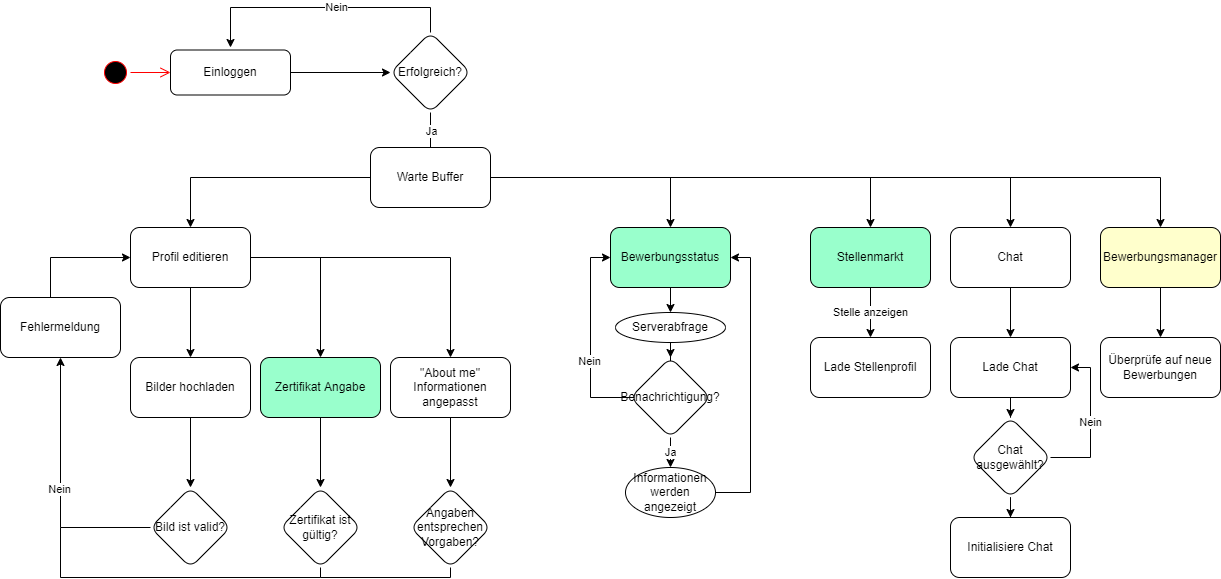

The diagram above was exported from draw.io. Its source (the exported page's mxGraphModel, read from the mxfile embedded in the PNG):
<mxGraphModel dx="1422" dy="786" grid="1" gridSize="10" guides="1" tooltips="1" connect="1" arrows="1" fold="1" page="1" pageScale="1" pageWidth="1600" pageHeight="900" math="0" shadow="0">
  <root>
    <mxCell id="0" />
    <mxCell id="1" parent="0" />
    <mxCell id="9yoDNkuK7daeTxuXJp2o-1" value="" style="ellipse;html=1;shape=startState;fillColor=#000000;strokeColor=#ff0000;" vertex="1" parent="1">
      <mxGeometry x="140" y="170" width="30" height="30" as="geometry" />
    </mxCell>
    <mxCell id="9yoDNkuK7daeTxuXJp2o-2" value="" style="edgeStyle=orthogonalEdgeStyle;html=1;verticalAlign=bottom;endArrow=open;endSize=8;strokeColor=#ff0000;rounded=0;" edge="1" source="9yoDNkuK7daeTxuXJp2o-1" parent="1">
      <mxGeometry relative="1" as="geometry">
        <mxPoint x="210" y="185" as="targetPoint" />
      </mxGeometry>
    </mxCell>
    <mxCell id="9yoDNkuK7daeTxuXJp2o-5" value="" style="edgeStyle=orthogonalEdgeStyle;rounded=0;orthogonalLoop=1;jettySize=auto;html=1;" edge="1" parent="1" source="9yoDNkuK7daeTxuXJp2o-3" target="9yoDNkuK7daeTxuXJp2o-4">
      <mxGeometry relative="1" as="geometry" />
    </mxCell>
    <mxCell id="9yoDNkuK7daeTxuXJp2o-3" value="Einloggen" style="rounded=1;whiteSpace=wrap;html=1;" vertex="1" parent="1">
      <mxGeometry x="210" y="162.5" width="120" height="45" as="geometry" />
    </mxCell>
    <mxCell id="9yoDNkuK7daeTxuXJp2o-6" style="edgeStyle=orthogonalEdgeStyle;rounded=0;orthogonalLoop=1;jettySize=auto;html=1;" edge="1" parent="1" source="9yoDNkuK7daeTxuXJp2o-4">
      <mxGeometry relative="1" as="geometry">
        <mxPoint x="270" y="160" as="targetPoint" />
        <Array as="points">
          <mxPoint x="470" y="120" />
          <mxPoint x="270" y="120" />
        </Array>
      </mxGeometry>
    </mxCell>
    <mxCell id="9yoDNkuK7daeTxuXJp2o-7" value="Nein" style="edgeLabel;html=1;align=center;verticalAlign=middle;resizable=0;points=[];" vertex="1" connectable="0" parent="9yoDNkuK7daeTxuXJp2o-6">
      <mxGeometry x="-0.0959" y="-1" relative="1" as="geometry">
        <mxPoint as="offset" />
      </mxGeometry>
    </mxCell>
    <mxCell id="9yoDNkuK7daeTxuXJp2o-9" value="" style="edgeStyle=orthogonalEdgeStyle;rounded=0;orthogonalLoop=1;jettySize=auto;html=1;entryX=0.5;entryY=0;entryDx=0;entryDy=0;" edge="1" parent="1" source="9yoDNkuK7daeTxuXJp2o-4" target="9yoDNkuK7daeTxuXJp2o-19">
      <mxGeometry relative="1" as="geometry">
        <Array as="points">
          <mxPoint x="470" y="310" />
        </Array>
      </mxGeometry>
    </mxCell>
    <mxCell id="9yoDNkuK7daeTxuXJp2o-10" value="Ja" style="edgeLabel;html=1;align=center;verticalAlign=middle;resizable=0;points=[];" vertex="1" connectable="0" parent="9yoDNkuK7daeTxuXJp2o-9">
      <mxGeometry x="-0.3167" relative="1" as="geometry">
        <mxPoint y="-28" as="offset" />
      </mxGeometry>
    </mxCell>
    <mxCell id="9yoDNkuK7daeTxuXJp2o-4" value="Erfolgreich?" style="rhombus;whiteSpace=wrap;html=1;rounded=1;" vertex="1" parent="1">
      <mxGeometry x="430" y="145" width="80" height="80" as="geometry" />
    </mxCell>
    <mxCell id="9yoDNkuK7daeTxuXJp2o-12" value="" style="edgeStyle=orthogonalEdgeStyle;rounded=0;orthogonalLoop=1;jettySize=auto;html=1;" edge="1" parent="1" source="9yoDNkuK7daeTxuXJp2o-8" target="9yoDNkuK7daeTxuXJp2o-11">
      <mxGeometry relative="1" as="geometry" />
    </mxCell>
    <mxCell id="9yoDNkuK7daeTxuXJp2o-29" style="edgeStyle=orthogonalEdgeStyle;rounded=0;orthogonalLoop=1;jettySize=auto;html=1;entryX=0.5;entryY=0;entryDx=0;entryDy=0;endArrow=classic;endFill=1;" edge="1" parent="1" source="9yoDNkuK7daeTxuXJp2o-8" target="9yoDNkuK7daeTxuXJp2o-21">
      <mxGeometry relative="1" as="geometry" />
    </mxCell>
    <mxCell id="9yoDNkuK7daeTxuXJp2o-30" style="edgeStyle=orthogonalEdgeStyle;rounded=0;orthogonalLoop=1;jettySize=auto;html=1;entryX=0.5;entryY=0;entryDx=0;entryDy=0;endArrow=classic;endFill=1;" edge="1" parent="1" source="9yoDNkuK7daeTxuXJp2o-8" target="9yoDNkuK7daeTxuXJp2o-22">
      <mxGeometry relative="1" as="geometry" />
    </mxCell>
    <mxCell id="9yoDNkuK7daeTxuXJp2o-8" value="Profil editieren" style="whiteSpace=wrap;html=1;rounded=1;" vertex="1" parent="1">
      <mxGeometry x="170" y="340" width="120" height="60" as="geometry" />
    </mxCell>
    <mxCell id="9yoDNkuK7daeTxuXJp2o-14" value="" style="edgeStyle=orthogonalEdgeStyle;rounded=0;orthogonalLoop=1;jettySize=auto;html=1;" edge="1" parent="1" source="9yoDNkuK7daeTxuXJp2o-11" target="9yoDNkuK7daeTxuXJp2o-13">
      <mxGeometry relative="1" as="geometry" />
    </mxCell>
    <mxCell id="9yoDNkuK7daeTxuXJp2o-11" value="Bilder hochladen" style="whiteSpace=wrap;html=1;rounded=1;fillColor=default;" vertex="1" parent="1">
      <mxGeometry x="170" y="470" width="120" height="60" as="geometry" />
    </mxCell>
    <mxCell id="9yoDNkuK7daeTxuXJp2o-15" style="edgeStyle=orthogonalEdgeStyle;rounded=0;orthogonalLoop=1;jettySize=auto;html=1;entryX=0.5;entryY=1;entryDx=0;entryDy=0;" edge="1" parent="1" source="9yoDNkuK7daeTxuXJp2o-13" target="9yoDNkuK7daeTxuXJp2o-17">
      <mxGeometry relative="1" as="geometry">
        <mxPoint x="100" y="490" as="targetPoint" />
        <Array as="points">
          <mxPoint x="100" y="640" />
        </Array>
      </mxGeometry>
    </mxCell>
    <mxCell id="9yoDNkuK7daeTxuXJp2o-16" value="Nein" style="edgeLabel;html=1;align=center;verticalAlign=middle;resizable=0;points=[];" vertex="1" connectable="0" parent="9yoDNkuK7daeTxuXJp2o-15">
      <mxGeometry x="-0.0077" y="2" relative="1" as="geometry">
        <mxPoint as="offset" />
      </mxGeometry>
    </mxCell>
    <mxCell id="9yoDNkuK7daeTxuXJp2o-13" value="Bild ist valid?" style="rhombus;whiteSpace=wrap;html=1;rounded=1;" vertex="1" parent="1">
      <mxGeometry x="190" y="600" width="80" height="80" as="geometry" />
    </mxCell>
    <mxCell id="9yoDNkuK7daeTxuXJp2o-18" style="edgeStyle=orthogonalEdgeStyle;rounded=0;orthogonalLoop=1;jettySize=auto;html=1;entryX=0;entryY=0.5;entryDx=0;entryDy=0;" edge="1" parent="1" source="9yoDNkuK7daeTxuXJp2o-17" target="9yoDNkuK7daeTxuXJp2o-8">
      <mxGeometry relative="1" as="geometry">
        <Array as="points">
          <mxPoint x="90" y="370" />
        </Array>
      </mxGeometry>
    </mxCell>
    <mxCell id="9yoDNkuK7daeTxuXJp2o-17" value="Fehlermeldung" style="rounded=1;whiteSpace=wrap;html=1;" vertex="1" parent="1">
      <mxGeometry x="40" y="410" width="120" height="60" as="geometry" />
    </mxCell>
    <mxCell id="9yoDNkuK7daeTxuXJp2o-20" style="edgeStyle=orthogonalEdgeStyle;rounded=0;orthogonalLoop=1;jettySize=auto;html=1;entryX=0.5;entryY=0;entryDx=0;entryDy=0;" edge="1" parent="1" source="9yoDNkuK7daeTxuXJp2o-19" target="9yoDNkuK7daeTxuXJp2o-8">
      <mxGeometry relative="1" as="geometry" />
    </mxCell>
    <mxCell id="9yoDNkuK7daeTxuXJp2o-32" style="edgeStyle=orthogonalEdgeStyle;rounded=0;orthogonalLoop=1;jettySize=auto;html=1;entryX=0.5;entryY=0;entryDx=0;entryDy=0;endArrow=classic;endFill=1;" edge="1" parent="1" source="9yoDNkuK7daeTxuXJp2o-19" target="9yoDNkuK7daeTxuXJp2o-31">
      <mxGeometry relative="1" as="geometry" />
    </mxCell>
    <mxCell id="9yoDNkuK7daeTxuXJp2o-45" style="edgeStyle=orthogonalEdgeStyle;rounded=0;orthogonalLoop=1;jettySize=auto;html=1;entryX=0.5;entryY=0;entryDx=0;entryDy=0;endArrow=classic;endFill=1;" edge="1" parent="1" source="9yoDNkuK7daeTxuXJp2o-19" target="9yoDNkuK7daeTxuXJp2o-42">
      <mxGeometry relative="1" as="geometry" />
    </mxCell>
    <mxCell id="9yoDNkuK7daeTxuXJp2o-57" style="edgeStyle=orthogonalEdgeStyle;rounded=0;orthogonalLoop=1;jettySize=auto;html=1;endArrow=classic;endFill=1;" edge="1" parent="1" source="9yoDNkuK7daeTxuXJp2o-19" target="9yoDNkuK7daeTxuXJp2o-50">
      <mxGeometry relative="1" as="geometry" />
    </mxCell>
    <mxCell id="9yoDNkuK7daeTxuXJp2o-61" style="edgeStyle=orthogonalEdgeStyle;rounded=0;orthogonalLoop=1;jettySize=auto;html=1;entryX=0.5;entryY=0;entryDx=0;entryDy=0;endArrow=classic;endFill=1;" edge="1" parent="1" source="9yoDNkuK7daeTxuXJp2o-19" target="9yoDNkuK7daeTxuXJp2o-60">
      <mxGeometry relative="1" as="geometry" />
    </mxCell>
    <mxCell id="9yoDNkuK7daeTxuXJp2o-19" value="Warte Buffer" style="rounded=1;whiteSpace=wrap;html=1;" vertex="1" parent="1">
      <mxGeometry x="410" y="260" width="120" height="60" as="geometry" />
    </mxCell>
    <mxCell id="9yoDNkuK7daeTxuXJp2o-26" value="" style="edgeStyle=orthogonalEdgeStyle;rounded=0;orthogonalLoop=1;jettySize=auto;html=1;" edge="1" parent="1" source="9yoDNkuK7daeTxuXJp2o-21" target="9yoDNkuK7daeTxuXJp2o-23">
      <mxGeometry relative="1" as="geometry" />
    </mxCell>
    <mxCell id="9yoDNkuK7daeTxuXJp2o-21" value="Zertifikat Angabe" style="rounded=1;whiteSpace=wrap;html=1;fillColor=#99FFCC;" vertex="1" parent="1">
      <mxGeometry x="300" y="470" width="120" height="60" as="geometry" />
    </mxCell>
    <mxCell id="9yoDNkuK7daeTxuXJp2o-25" value="" style="edgeStyle=orthogonalEdgeStyle;rounded=0;orthogonalLoop=1;jettySize=auto;html=1;" edge="1" parent="1" source="9yoDNkuK7daeTxuXJp2o-22" target="9yoDNkuK7daeTxuXJp2o-24">
      <mxGeometry relative="1" as="geometry" />
    </mxCell>
    <mxCell id="9yoDNkuK7daeTxuXJp2o-22" value="&quot;About me&quot; Informationen angepasst" style="rounded=1;whiteSpace=wrap;html=1;" vertex="1" parent="1">
      <mxGeometry x="430" y="470" width="120" height="60" as="geometry" />
    </mxCell>
    <mxCell id="9yoDNkuK7daeTxuXJp2o-27" style="edgeStyle=orthogonalEdgeStyle;rounded=0;orthogonalLoop=1;jettySize=auto;html=1;endArrow=none;endFill=0;" edge="1" parent="1" source="9yoDNkuK7daeTxuXJp2o-23">
      <mxGeometry relative="1" as="geometry">
        <mxPoint x="100" y="640" as="targetPoint" />
        <Array as="points">
          <mxPoint x="360" y="690" />
          <mxPoint x="100" y="690" />
        </Array>
      </mxGeometry>
    </mxCell>
    <mxCell id="9yoDNkuK7daeTxuXJp2o-23" value="Zertifikat ist gültig?" style="rhombus;whiteSpace=wrap;html=1;rounded=1;" vertex="1" parent="1">
      <mxGeometry x="320" y="600" width="80" height="80" as="geometry" />
    </mxCell>
    <mxCell id="9yoDNkuK7daeTxuXJp2o-28" style="edgeStyle=orthogonalEdgeStyle;rounded=0;orthogonalLoop=1;jettySize=auto;html=1;endArrow=none;endFill=0;" edge="1" parent="1" source="9yoDNkuK7daeTxuXJp2o-24">
      <mxGeometry relative="1" as="geometry">
        <mxPoint x="360" y="690" as="targetPoint" />
        <Array as="points">
          <mxPoint x="490" y="690" />
        </Array>
      </mxGeometry>
    </mxCell>
    <mxCell id="9yoDNkuK7daeTxuXJp2o-24" value="Angaben entsprechen Vorgaben?" style="rhombus;whiteSpace=wrap;html=1;rounded=1;" vertex="1" parent="1">
      <mxGeometry x="450" y="600" width="80" height="80" as="geometry" />
    </mxCell>
    <mxCell id="9yoDNkuK7daeTxuXJp2o-34" value="" style="edgeStyle=orthogonalEdgeStyle;rounded=0;orthogonalLoop=1;jettySize=auto;html=1;endArrow=classic;endFill=1;" edge="1" parent="1" source="9yoDNkuK7daeTxuXJp2o-31" target="9yoDNkuK7daeTxuXJp2o-33">
      <mxGeometry relative="1" as="geometry" />
    </mxCell>
    <mxCell id="9yoDNkuK7daeTxuXJp2o-31" value="Bewerbungsstatus" style="whiteSpace=wrap;html=1;rounded=1;fillColor=#99FFCC;" vertex="1" parent="1">
      <mxGeometry x="650" y="340" width="120" height="60" as="geometry" />
    </mxCell>
    <mxCell id="9yoDNkuK7daeTxuXJp2o-36" value="" style="edgeStyle=orthogonalEdgeStyle;rounded=0;orthogonalLoop=1;jettySize=auto;html=1;endArrow=classic;endFill=1;" edge="1" parent="1" source="9yoDNkuK7daeTxuXJp2o-33" target="9yoDNkuK7daeTxuXJp2o-35">
      <mxGeometry relative="1" as="geometry" />
    </mxCell>
    <mxCell id="9yoDNkuK7daeTxuXJp2o-33" value="Serverabfrage" style="ellipse;whiteSpace=wrap;html=1;rounded=1;" vertex="1" parent="1">
      <mxGeometry x="655" y="425" width="110" height="30" as="geometry" />
    </mxCell>
    <mxCell id="9yoDNkuK7daeTxuXJp2o-37" style="edgeStyle=orthogonalEdgeStyle;rounded=0;orthogonalLoop=1;jettySize=auto;html=1;entryX=0;entryY=0.5;entryDx=0;entryDy=0;endArrow=classic;endFill=1;" edge="1" parent="1" source="9yoDNkuK7daeTxuXJp2o-35" target="9yoDNkuK7daeTxuXJp2o-31">
      <mxGeometry relative="1" as="geometry">
        <Array as="points">
          <mxPoint x="630" y="510" />
          <mxPoint x="630" y="370" />
        </Array>
      </mxGeometry>
    </mxCell>
    <mxCell id="9yoDNkuK7daeTxuXJp2o-38" value="Nein" style="edgeLabel;html=1;align=center;verticalAlign=middle;resizable=0;points=[];" vertex="1" connectable="0" parent="9yoDNkuK7daeTxuXJp2o-37">
      <mxGeometry x="-0.23" y="2" relative="1" as="geometry">
        <mxPoint as="offset" />
      </mxGeometry>
    </mxCell>
    <mxCell id="9yoDNkuK7daeTxuXJp2o-40" value="Ja" style="edgeStyle=orthogonalEdgeStyle;rounded=0;orthogonalLoop=1;jettySize=auto;html=1;endArrow=classic;endFill=1;" edge="1" parent="1" source="9yoDNkuK7daeTxuXJp2o-35" target="9yoDNkuK7daeTxuXJp2o-39">
      <mxGeometry relative="1" as="geometry" />
    </mxCell>
    <mxCell id="9yoDNkuK7daeTxuXJp2o-35" value="Benachrichtigung?" style="rhombus;whiteSpace=wrap;html=1;rounded=1;" vertex="1" parent="1">
      <mxGeometry x="670" y="470" width="80" height="80" as="geometry" />
    </mxCell>
    <mxCell id="9yoDNkuK7daeTxuXJp2o-41" style="edgeStyle=orthogonalEdgeStyle;rounded=0;orthogonalLoop=1;jettySize=auto;html=1;entryX=1;entryY=0.5;entryDx=0;entryDy=0;endArrow=classic;endFill=1;" edge="1" parent="1" source="9yoDNkuK7daeTxuXJp2o-39" target="9yoDNkuK7daeTxuXJp2o-31">
      <mxGeometry relative="1" as="geometry">
        <Array as="points">
          <mxPoint x="790" y="605" />
          <mxPoint x="790" y="370" />
        </Array>
      </mxGeometry>
    </mxCell>
    <mxCell id="9yoDNkuK7daeTxuXJp2o-39" value="Informationen werden angezeigt" style="ellipse;whiteSpace=wrap;html=1;rounded=1;" vertex="1" parent="1">
      <mxGeometry x="665" y="580" width="90" height="50" as="geometry" />
    </mxCell>
    <mxCell id="9yoDNkuK7daeTxuXJp2o-47" value="Stelle anzeigen" style="edgeStyle=orthogonalEdgeStyle;rounded=0;orthogonalLoop=1;jettySize=auto;html=1;endArrow=classic;endFill=1;entryX=0.5;entryY=0;entryDx=0;entryDy=0;" edge="1" parent="1" source="9yoDNkuK7daeTxuXJp2o-42" target="9yoDNkuK7daeTxuXJp2o-49">
      <mxGeometry relative="1" as="geometry">
        <mxPoint x="910" y="455" as="targetPoint" />
        <mxPoint as="offset" />
      </mxGeometry>
    </mxCell>
    <mxCell id="9yoDNkuK7daeTxuXJp2o-42" value="Stellenmarkt" style="rounded=1;whiteSpace=wrap;html=1;labelBackgroundColor=none;labelBorderColor=none;fillColor=#99FFCC;" vertex="1" parent="1">
      <mxGeometry x="850" y="340" width="120" height="60" as="geometry" />
    </mxCell>
    <mxCell id="9yoDNkuK7daeTxuXJp2o-49" value="Lade Stellenprofil" style="rounded=1;whiteSpace=wrap;html=1;fillColor=default;" vertex="1" parent="1">
      <mxGeometry x="850" y="450" width="120" height="60" as="geometry" />
    </mxCell>
    <mxCell id="9yoDNkuK7daeTxuXJp2o-53" value="" style="edgeStyle=orthogonalEdgeStyle;rounded=0;orthogonalLoop=1;jettySize=auto;html=1;endArrow=classic;endFill=1;" edge="1" parent="1" source="9yoDNkuK7daeTxuXJp2o-50" target="9yoDNkuK7daeTxuXJp2o-51">
      <mxGeometry relative="1" as="geometry" />
    </mxCell>
    <mxCell id="9yoDNkuK7daeTxuXJp2o-50" value="Chat" style="rounded=1;whiteSpace=wrap;html=1;" vertex="1" parent="1">
      <mxGeometry x="990" y="340" width="120" height="60" as="geometry" />
    </mxCell>
    <mxCell id="9yoDNkuK7daeTxuXJp2o-55" value="" style="edgeStyle=orthogonalEdgeStyle;rounded=0;orthogonalLoop=1;jettySize=auto;html=1;endArrow=classic;endFill=1;" edge="1" parent="1" source="9yoDNkuK7daeTxuXJp2o-51" target="9yoDNkuK7daeTxuXJp2o-54">
      <mxGeometry relative="1" as="geometry" />
    </mxCell>
    <mxCell id="9yoDNkuK7daeTxuXJp2o-51" value="Lade Chat" style="whiteSpace=wrap;html=1;rounded=1;" vertex="1" parent="1">
      <mxGeometry x="990" y="450" width="120" height="60" as="geometry" />
    </mxCell>
    <mxCell id="9yoDNkuK7daeTxuXJp2o-56" value="Nein" style="edgeStyle=orthogonalEdgeStyle;rounded=0;orthogonalLoop=1;jettySize=auto;html=1;entryX=1;entryY=0.5;entryDx=0;entryDy=0;endArrow=classic;endFill=1;" edge="1" parent="1" source="9yoDNkuK7daeTxuXJp2o-54" target="9yoDNkuK7daeTxuXJp2o-51">
      <mxGeometry relative="1" as="geometry">
        <Array as="points">
          <mxPoint x="1130" y="570" />
          <mxPoint x="1130" y="480" />
        </Array>
      </mxGeometry>
    </mxCell>
    <mxCell id="9yoDNkuK7daeTxuXJp2o-59" value="" style="edgeStyle=orthogonalEdgeStyle;rounded=0;orthogonalLoop=1;jettySize=auto;html=1;endArrow=classic;endFill=1;" edge="1" parent="1" source="9yoDNkuK7daeTxuXJp2o-54" target="9yoDNkuK7daeTxuXJp2o-58">
      <mxGeometry relative="1" as="geometry" />
    </mxCell>
    <mxCell id="9yoDNkuK7daeTxuXJp2o-54" value="Chat ausgewählt?" style="rhombus;whiteSpace=wrap;html=1;rounded=1;" vertex="1" parent="1">
      <mxGeometry x="1010" y="530" width="80" height="80" as="geometry" />
    </mxCell>
    <mxCell id="9yoDNkuK7daeTxuXJp2o-58" value="Initialisiere Chat" style="whiteSpace=wrap;html=1;rounded=1;" vertex="1" parent="1">
      <mxGeometry x="990" y="630" width="120" height="60" as="geometry" />
    </mxCell>
    <mxCell id="9yoDNkuK7daeTxuXJp2o-63" value="" style="edgeStyle=orthogonalEdgeStyle;rounded=0;orthogonalLoop=1;jettySize=auto;html=1;endArrow=classic;endFill=1;" edge="1" parent="1" source="9yoDNkuK7daeTxuXJp2o-60" target="9yoDNkuK7daeTxuXJp2o-62">
      <mxGeometry relative="1" as="geometry" />
    </mxCell>
    <mxCell id="9yoDNkuK7daeTxuXJp2o-60" value="Bewerbungsmanager" style="rounded=1;whiteSpace=wrap;html=1;fillColor=#FFFFCC;" vertex="1" parent="1">
      <mxGeometry x="1140" y="340" width="120" height="60" as="geometry" />
    </mxCell>
    <mxCell id="9yoDNkuK7daeTxuXJp2o-62" value="Überprüfe auf neue Bewerbungen" style="whiteSpace=wrap;html=1;fillColor=default;rounded=1;" vertex="1" parent="1">
      <mxGeometry x="1140" y="450" width="120" height="60" as="geometry" />
    </mxCell>
  </root>
</mxGraphModel>